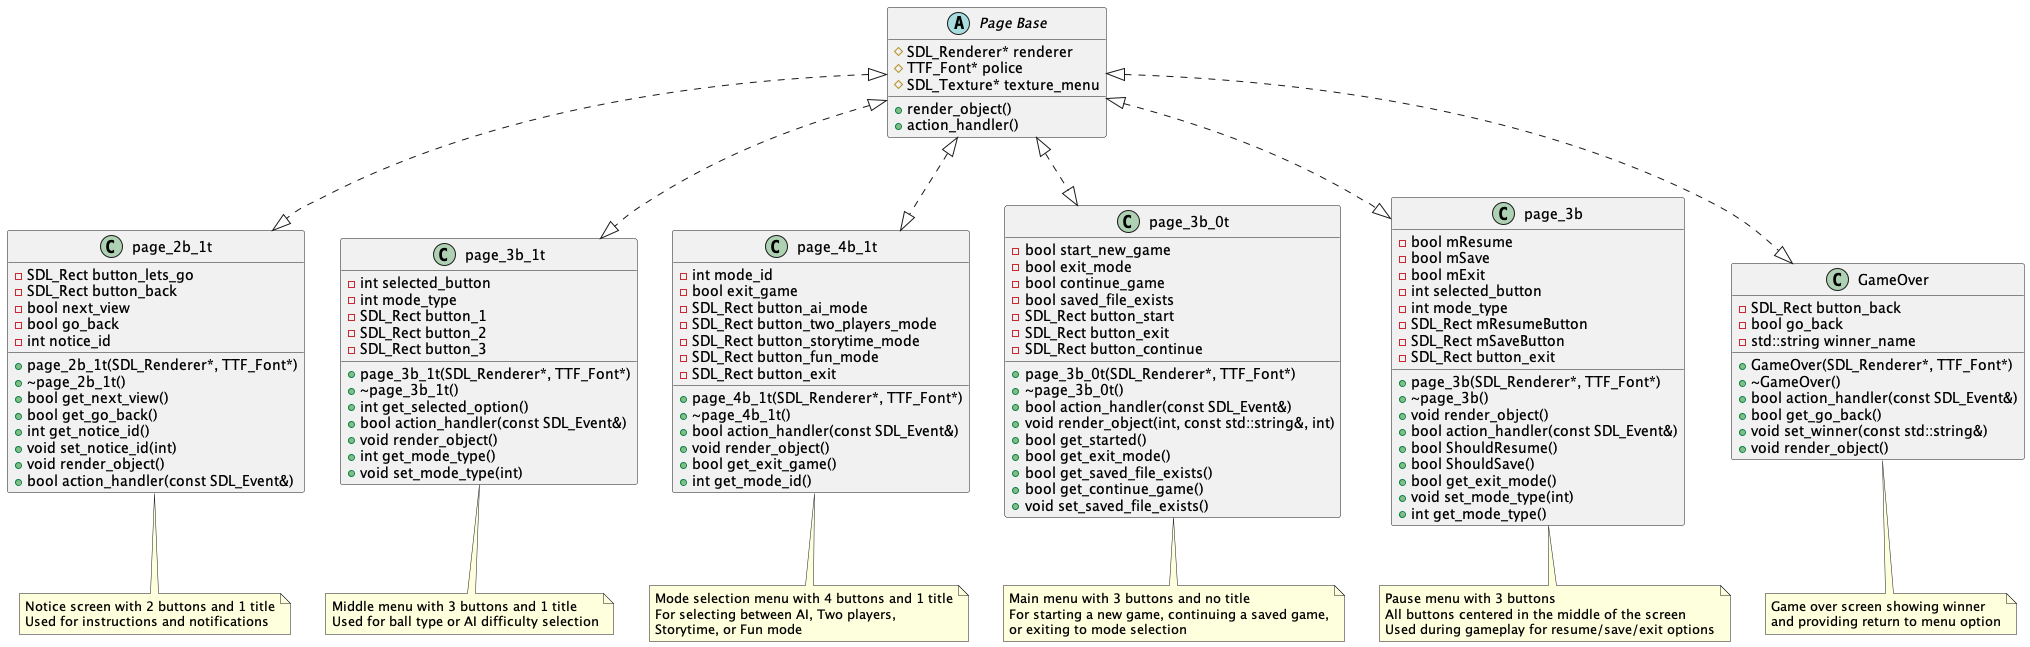

The diagram above was rendered by PlantUML. Its source (embedded in the PNG):
@startuml Page Classes

' Common attributes for all pages
abstract class "Page Base" {
  # SDL_Renderer* renderer
  # TTF_Font* police
  # SDL_Texture* texture_menu
  + render_object()
  + action_handler()
}

' page_2b_1t: Notice screen with 2 buttons and 1 title
class page_2b_1t {
  - SDL_Rect button_lets_go
  - SDL_Rect button_back
  - bool next_view
  - bool go_back
  - int notice_id
  + page_2b_1t(SDL_Renderer*, TTF_Font*)
  + ~page_2b_1t()
  + bool get_next_view()
  + bool get_go_back()
  + int get_notice_id()
  + void set_notice_id(int)
  + void render_object()
  + bool action_handler(const SDL_Event&)
}

note bottom of page_2b_1t
  Notice screen with 2 buttons and 1 title
  Used for instructions and notifications
end note

' page_3b_1t: Middle menu with 3 buttons and 1 title
class page_3b_1t {
  - int selected_button
  - int mode_type
  - SDL_Rect button_1
  - SDL_Rect button_2
  - SDL_Rect button_3
  + page_3b_1t(SDL_Renderer*, TTF_Font*)
  + ~page_3b_1t()
  + int get_selected_option()
  + bool action_handler(const SDL_Event&)
  + void render_object()
  + int get_mode_type()
  + void set_mode_type(int)
}

note bottom of page_3b_1t
  Middle menu with 3 buttons and 1 title
  Used for ball type or AI difficulty selection
end note

' page_4b_1t: Mode selection menu with 4 buttons and 1 title
class page_4b_1t {
  - int mode_id
  - bool exit_game
  - SDL_Rect button_ai_mode
  - SDL_Rect button_two_players_mode
  - SDL_Rect button_storytime_mode
  - SDL_Rect button_fun_mode
  - SDL_Rect button_exit
  + page_4b_1t(SDL_Renderer*, TTF_Font*)
  + ~page_4b_1t()
  + bool action_handler(const SDL_Event&)
  + void render_object()
  + bool get_exit_game()
  + int get_mode_id()
}

note bottom of page_4b_1t
  Mode selection menu with 4 buttons and 1 title
  For selecting between AI, Two players,
  Storytime, or Fun mode
end note

' page_3b_0t: Main menu with 3 buttons and no title
class page_3b_0t {
  - bool start_new_game
  - bool exit_mode
  - bool continue_game
  - bool saved_file_exists
  - SDL_Rect button_start
  - SDL_Rect button_exit
  - SDL_Rect button_continue
  + page_3b_0t(SDL_Renderer*, TTF_Font*)
  + ~page_3b_0t()
  + bool action_handler(const SDL_Event&)
  + void render_object(int, const std::string&, int)
  + bool get_started()
  + bool get_exit_mode()
  + bool get_saved_file_exists()
  + bool get_continue_game()
  + void set_saved_file_exists()
}

note bottom of page_3b_0t
  Main menu with 3 buttons and no title
  For starting a new game, continuing a saved game,
  or exiting to mode selection
end note

' page_3b: Pause menu with 3 buttons
class page_3b {
  - bool mResume
  - bool mSave
  - bool mExit
  - int selected_button
  - int mode_type
  - SDL_Rect mResumeButton
  - SDL_Rect mSaveButton
  - SDL_Rect button_exit
  + page_3b(SDL_Renderer*, TTF_Font*)
  + ~page_3b()
  + void render_object()
  + bool action_handler(const SDL_Event&)
  + bool ShouldResume()
  + bool ShouldSave()
  + bool get_exit_mode()
  + void set_mode_type(int)
  + int get_mode_type()
}

note bottom of page_3b
  Pause menu with 3 buttons
  All buttons centered in the middle of the screen
  Used during gameplay for resume/save/exit options
end note

' GameOver class - not a "page_" but serves similar purpose
class GameOver {
  - SDL_Rect button_back
  - bool go_back
  - std::string winner_name
  + GameOver(SDL_Renderer*, TTF_Font*)
  + ~GameOver()
  + bool action_handler(const SDL_Event&)
  + bool get_go_back()
  + void set_winner(const std::string&)
  + void render_object()
}

note bottom of GameOver
  Game over screen showing winner
  and providing return to menu option
end note

' Show inheritance (conceptual, not actual in code)
"Page Base" <|..|> page_2b_1t
"Page Base" <|..|> page_3b_1t
"Page Base" <|..|> page_4b_1t
"Page Base" <|..|> page_3b_0t
"Page Base" <|..|> page_3b
"Page Base" <|..|> GameOver

@enduml